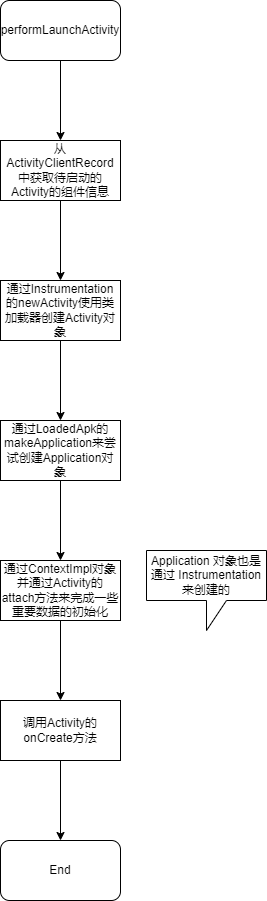

The diagram above was exported from draw.io. Its source (the exported page's mxGraphModel, read from the mxfile embedded in the PNG):
<mxGraphModel dx="460" dy="744" grid="0" gridSize="10" guides="1" tooltips="1" connect="1" arrows="1" fold="1" page="1" pageScale="1" pageWidth="827" pageHeight="1169" math="0" shadow="0">
  <root>
    <mxCell id="0" />
    <mxCell id="1" parent="0" />
    <mxCell id="NAet_F2G4VXBSGJQ5g8_-3" value="" style="edgeStyle=orthogonalEdgeStyle;rounded=0;orthogonalLoop=1;jettySize=auto;html=1;" edge="1" parent="1" source="NAet_F2G4VXBSGJQ5g8_-1">
      <mxGeometry relative="1" as="geometry">
        <mxPoint x="241" y="493" as="targetPoint" />
      </mxGeometry>
    </mxCell>
    <mxCell id="NAet_F2G4VXBSGJQ5g8_-1" value="performLaunchActivity" style="rounded=1;whiteSpace=wrap;html=1;" vertex="1" parent="1">
      <mxGeometry x="181" y="353" width="120" height="60" as="geometry" />
    </mxCell>
    <mxCell id="NAet_F2G4VXBSGJQ5g8_-6" value="" style="edgeStyle=orthogonalEdgeStyle;rounded=0;orthogonalLoop=1;jettySize=auto;html=1;" edge="1" parent="1" source="NAet_F2G4VXBSGJQ5g8_-4" target="NAet_F2G4VXBSGJQ5g8_-5">
      <mxGeometry relative="1" as="geometry" />
    </mxCell>
    <mxCell id="NAet_F2G4VXBSGJQ5g8_-4" value="从ActivityClientRecord中获取待启动的 Activity的组件信息" style="rounded=0;whiteSpace=wrap;html=1;" vertex="1" parent="1">
      <mxGeometry x="181" y="493" width="120" height="60" as="geometry" />
    </mxCell>
    <mxCell id="NAet_F2G4VXBSGJQ5g8_-8" value="" style="edgeStyle=orthogonalEdgeStyle;rounded=0;orthogonalLoop=1;jettySize=auto;html=1;" edge="1" parent="1" source="NAet_F2G4VXBSGJQ5g8_-5" target="NAet_F2G4VXBSGJQ5g8_-7">
      <mxGeometry relative="1" as="geometry" />
    </mxCell>
    <mxCell id="NAet_F2G4VXBSGJQ5g8_-5" value="通过Instrumentation的newActivity使用类加载器创建Activity对象" style="whiteSpace=wrap;html=1;rounded=0;" vertex="1" parent="1">
      <mxGeometry x="181" y="633" width="120" height="60" as="geometry" />
    </mxCell>
    <mxCell id="NAet_F2G4VXBSGJQ5g8_-10" value="" style="edgeStyle=orthogonalEdgeStyle;rounded=0;orthogonalLoop=1;jettySize=auto;html=1;" edge="1" parent="1" source="NAet_F2G4VXBSGJQ5g8_-7" target="NAet_F2G4VXBSGJQ5g8_-9">
      <mxGeometry relative="1" as="geometry" />
    </mxCell>
    <mxCell id="NAet_F2G4VXBSGJQ5g8_-7" value="通过LoadedApk的makeApplication来尝试创建Application对象" style="whiteSpace=wrap;html=1;rounded=0;" vertex="1" parent="1">
      <mxGeometry x="181" y="773" width="120" height="60" as="geometry" />
    </mxCell>
    <mxCell id="NAet_F2G4VXBSGJQ5g8_-12" value="" style="edgeStyle=orthogonalEdgeStyle;rounded=0;orthogonalLoop=1;jettySize=auto;html=1;" edge="1" parent="1" source="NAet_F2G4VXBSGJQ5g8_-9" target="NAet_F2G4VXBSGJQ5g8_-11">
      <mxGeometry relative="1" as="geometry" />
    </mxCell>
    <mxCell id="NAet_F2G4VXBSGJQ5g8_-9" value="通过ContextImpl对象并通过Activity的attach方法来完成一些重要数据的初始化" style="whiteSpace=wrap;html=1;rounded=0;" vertex="1" parent="1">
      <mxGeometry x="181" y="913" width="120" height="60" as="geometry" />
    </mxCell>
    <mxCell id="NAet_F2G4VXBSGJQ5g8_-14" value="" style="edgeStyle=orthogonalEdgeStyle;rounded=0;orthogonalLoop=1;jettySize=auto;html=1;" edge="1" parent="1" source="NAet_F2G4VXBSGJQ5g8_-11">
      <mxGeometry relative="1" as="geometry">
        <mxPoint x="241" y="1193" as="targetPoint" />
      </mxGeometry>
    </mxCell>
    <mxCell id="NAet_F2G4VXBSGJQ5g8_-11" value="调用Activity的onCreate方法" style="whiteSpace=wrap;html=1;rounded=0;" vertex="1" parent="1">
      <mxGeometry x="181" y="1053" width="120" height="60" as="geometry" />
    </mxCell>
    <mxCell id="NAet_F2G4VXBSGJQ5g8_-15" value="End" style="rounded=1;whiteSpace=wrap;html=1;" vertex="1" parent="1">
      <mxGeometry x="181" y="1193" width="120" height="60" as="geometry" />
    </mxCell>
    <mxCell id="NAet_F2G4VXBSGJQ5g8_-16" value="Application 对象也是通过 Instrumentation 来创建的" style="shape=callout;whiteSpace=wrap;html=1;perimeter=calloutPerimeter;" vertex="1" parent="1">
      <mxGeometry x="327" y="903" width="120" height="80" as="geometry" />
    </mxCell>
  </root>
</mxGraphModel>